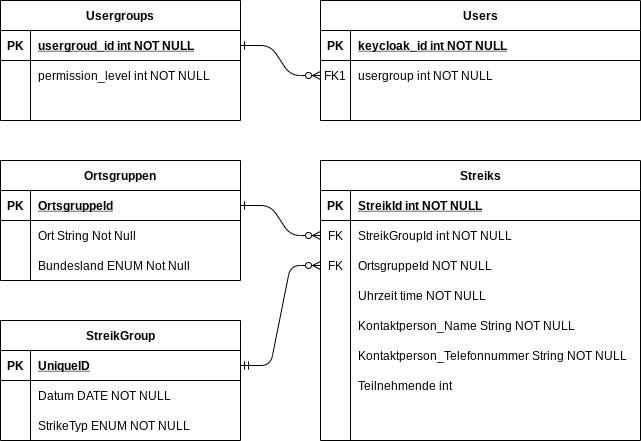

The diagram above was exported from draw.io. Its source (the exported page's mxGraphModel, read from the mxfile embedded in the PNG):
<mxGraphModel dx="852" dy="566" grid="1" gridSize="10" guides="1" tooltips="1" connect="1" arrows="1" fold="1" page="1" pageScale="1" pageWidth="850" pageHeight="1100" math="0" shadow="0" extFonts="Permanent Marker^https://fonts.googleapis.com/css?family=Permanent+Marker">
  <root>
    <mxCell id="0" />
    <mxCell id="1" parent="0" />
    <mxCell id="C-vyLk0tnHw3VtMMgP7b-1" value="" style="edgeStyle=entityRelationEdgeStyle;endArrow=ERzeroToMany;startArrow=ERone;endFill=1;startFill=0;" parent="1" source="C-vyLk0tnHw3VtMMgP7b-24" target="C-vyLk0tnHw3VtMMgP7b-6" edge="1">
      <mxGeometry width="100" height="100" relative="1" as="geometry">
        <mxPoint x="300" y="640" as="sourcePoint" />
        <mxPoint x="400" y="540" as="targetPoint" />
      </mxGeometry>
    </mxCell>
    <mxCell id="C-vyLk0tnHw3VtMMgP7b-2" value="Users" style="shape=table;startSize=30;container=1;collapsible=1;childLayout=tableLayout;fixedRows=1;rowLines=0;fontStyle=1;align=center;resizeLast=1;" parent="1" vertex="1">
      <mxGeometry x="400" y="40" width="320" height="120" as="geometry" />
    </mxCell>
    <mxCell id="C-vyLk0tnHw3VtMMgP7b-3" value="" style="shape=partialRectangle;collapsible=0;dropTarget=0;pointerEvents=0;fillColor=none;points=[[0,0.5],[1,0.5]];portConstraint=eastwest;top=0;left=0;right=0;bottom=1;" parent="C-vyLk0tnHw3VtMMgP7b-2" vertex="1">
      <mxGeometry y="30" width="320" height="30" as="geometry" />
    </mxCell>
    <mxCell id="C-vyLk0tnHw3VtMMgP7b-4" value="PK" style="shape=partialRectangle;overflow=hidden;connectable=0;fillColor=none;top=0;left=0;bottom=0;right=0;fontStyle=1;" parent="C-vyLk0tnHw3VtMMgP7b-3" vertex="1">
      <mxGeometry width="30" height="30" as="geometry" />
    </mxCell>
    <mxCell id="C-vyLk0tnHw3VtMMgP7b-5" value="keycloak_id int NOT NULL " style="shape=partialRectangle;overflow=hidden;connectable=0;fillColor=none;top=0;left=0;bottom=0;right=0;align=left;spacingLeft=6;fontStyle=5;" parent="C-vyLk0tnHw3VtMMgP7b-3" vertex="1">
      <mxGeometry x="30" width="290" height="30" as="geometry" />
    </mxCell>
    <mxCell id="C-vyLk0tnHw3VtMMgP7b-6" value="" style="shape=partialRectangle;collapsible=0;dropTarget=0;pointerEvents=0;fillColor=none;points=[[0,0.5],[1,0.5]];portConstraint=eastwest;top=0;left=0;right=0;bottom=0;" parent="C-vyLk0tnHw3VtMMgP7b-2" vertex="1">
      <mxGeometry y="60" width="320" height="30" as="geometry" />
    </mxCell>
    <mxCell id="C-vyLk0tnHw3VtMMgP7b-7" value="FK1" style="shape=partialRectangle;overflow=hidden;connectable=0;fillColor=none;top=0;left=0;bottom=0;right=0;" parent="C-vyLk0tnHw3VtMMgP7b-6" vertex="1">
      <mxGeometry width="30" height="30" as="geometry" />
    </mxCell>
    <mxCell id="C-vyLk0tnHw3VtMMgP7b-8" value="usergroup int NOT NULL" style="shape=partialRectangle;overflow=hidden;connectable=0;fillColor=none;top=0;left=0;bottom=0;right=0;align=left;spacingLeft=6;" parent="C-vyLk0tnHw3VtMMgP7b-6" vertex="1">
      <mxGeometry x="30" width="290" height="30" as="geometry" />
    </mxCell>
    <mxCell id="C-vyLk0tnHw3VtMMgP7b-23" value="Usergroups" style="shape=table;startSize=30;container=1;collapsible=1;childLayout=tableLayout;fixedRows=1;rowLines=0;fontStyle=1;align=center;resizeLast=1;" parent="1" vertex="1">
      <mxGeometry x="80" y="40" width="240" height="120" as="geometry" />
    </mxCell>
    <mxCell id="C-vyLk0tnHw3VtMMgP7b-24" value="" style="shape=partialRectangle;collapsible=0;dropTarget=0;pointerEvents=0;fillColor=none;points=[[0,0.5],[1,0.5]];portConstraint=eastwest;top=0;left=0;right=0;bottom=1;" parent="C-vyLk0tnHw3VtMMgP7b-23" vertex="1">
      <mxGeometry y="30" width="240" height="30" as="geometry" />
    </mxCell>
    <mxCell id="C-vyLk0tnHw3VtMMgP7b-25" value="PK" style="shape=partialRectangle;overflow=hidden;connectable=0;fillColor=none;top=0;left=0;bottom=0;right=0;fontStyle=1;" parent="C-vyLk0tnHw3VtMMgP7b-24" vertex="1">
      <mxGeometry width="30" height="30" as="geometry" />
    </mxCell>
    <mxCell id="C-vyLk0tnHw3VtMMgP7b-26" value="usergroud_id int NOT NULL" style="shape=partialRectangle;overflow=hidden;connectable=0;fillColor=none;top=0;left=0;bottom=0;right=0;align=left;spacingLeft=6;fontStyle=5;" parent="C-vyLk0tnHw3VtMMgP7b-24" vertex="1">
      <mxGeometry x="30" width="210" height="30" as="geometry" />
    </mxCell>
    <mxCell id="C-vyLk0tnHw3VtMMgP7b-27" value="" style="shape=partialRectangle;collapsible=0;dropTarget=0;pointerEvents=0;fillColor=none;points=[[0,0.5],[1,0.5]];portConstraint=eastwest;top=0;left=0;right=0;bottom=0;" parent="C-vyLk0tnHw3VtMMgP7b-23" vertex="1">
      <mxGeometry y="60" width="240" height="30" as="geometry" />
    </mxCell>
    <mxCell id="C-vyLk0tnHw3VtMMgP7b-28" value="" style="shape=partialRectangle;overflow=hidden;connectable=0;fillColor=none;top=0;left=0;bottom=0;right=0;" parent="C-vyLk0tnHw3VtMMgP7b-27" vertex="1">
      <mxGeometry width="30" height="30" as="geometry" />
    </mxCell>
    <mxCell id="C-vyLk0tnHw3VtMMgP7b-29" value="permission_level int NOT NULL" style="shape=partialRectangle;overflow=hidden;connectable=0;fillColor=none;top=0;left=0;bottom=0;right=0;align=left;spacingLeft=6;" parent="C-vyLk0tnHw3VtMMgP7b-27" vertex="1">
      <mxGeometry x="30" width="210" height="30" as="geometry" />
    </mxCell>
    <mxCell id="EZ5h4c6IRyT1T5dlxFb6-8" value="StreikGroup" style="shape=table;startSize=30;container=1;collapsible=1;childLayout=tableLayout;fixedRows=1;rowLines=0;fontStyle=1;align=center;resizeLast=1;" parent="1" vertex="1">
      <mxGeometry x="80" y="360" width="240" height="120" as="geometry" />
    </mxCell>
    <mxCell id="EZ5h4c6IRyT1T5dlxFb6-9" value="" style="shape=partialRectangle;collapsible=0;dropTarget=0;pointerEvents=0;fillColor=none;top=0;left=0;bottom=1;right=0;points=[[0,0.5],[1,0.5]];portConstraint=eastwest;" parent="EZ5h4c6IRyT1T5dlxFb6-8" vertex="1">
      <mxGeometry y="30" width="240" height="30" as="geometry" />
    </mxCell>
    <mxCell id="EZ5h4c6IRyT1T5dlxFb6-10" value="PK" style="shape=partialRectangle;connectable=0;fillColor=none;top=0;left=0;bottom=0;right=0;fontStyle=1;overflow=hidden;" parent="EZ5h4c6IRyT1T5dlxFb6-9" vertex="1">
      <mxGeometry width="30" height="30" as="geometry" />
    </mxCell>
    <mxCell id="EZ5h4c6IRyT1T5dlxFb6-11" value="UniqueID" style="shape=partialRectangle;connectable=0;fillColor=none;top=0;left=0;bottom=0;right=0;align=left;spacingLeft=6;fontStyle=5;overflow=hidden;" parent="EZ5h4c6IRyT1T5dlxFb6-9" vertex="1">
      <mxGeometry x="30" width="210" height="30" as="geometry" />
    </mxCell>
    <mxCell id="EZ5h4c6IRyT1T5dlxFb6-12" value="" style="shape=partialRectangle;collapsible=0;dropTarget=0;pointerEvents=0;fillColor=none;top=0;left=0;bottom=0;right=0;points=[[0,0.5],[1,0.5]];portConstraint=eastwest;" parent="EZ5h4c6IRyT1T5dlxFb6-8" vertex="1">
      <mxGeometry y="60" width="240" height="30" as="geometry" />
    </mxCell>
    <mxCell id="EZ5h4c6IRyT1T5dlxFb6-13" value="" style="shape=partialRectangle;connectable=0;fillColor=none;top=0;left=0;bottom=0;right=0;editable=1;overflow=hidden;" parent="EZ5h4c6IRyT1T5dlxFb6-12" vertex="1">
      <mxGeometry width="30" height="30" as="geometry" />
    </mxCell>
    <mxCell id="EZ5h4c6IRyT1T5dlxFb6-14" value="Datum DATE NOT NULL" style="shape=partialRectangle;connectable=0;fillColor=none;top=0;left=0;bottom=0;right=0;align=left;spacingLeft=6;overflow=hidden;" parent="EZ5h4c6IRyT1T5dlxFb6-12" vertex="1">
      <mxGeometry x="30" width="210" height="30" as="geometry" />
    </mxCell>
    <mxCell id="EZ5h4c6IRyT1T5dlxFb6-65" value="" style="shape=partialRectangle;collapsible=0;dropTarget=0;pointerEvents=0;fillColor=none;top=0;left=0;bottom=0;right=0;points=[[0,0.5],[1,0.5]];portConstraint=eastwest;" parent="EZ5h4c6IRyT1T5dlxFb6-8" vertex="1">
      <mxGeometry y="90" width="240" height="30" as="geometry" />
    </mxCell>
    <mxCell id="EZ5h4c6IRyT1T5dlxFb6-66" value="" style="shape=partialRectangle;connectable=0;fillColor=none;top=0;left=0;bottom=0;right=0;editable=1;overflow=hidden;" parent="EZ5h4c6IRyT1T5dlxFb6-65" vertex="1">
      <mxGeometry width="30" height="30" as="geometry" />
    </mxCell>
    <mxCell id="EZ5h4c6IRyT1T5dlxFb6-67" value="StrikeTyp ENUM NOT NULL" style="shape=partialRectangle;connectable=0;fillColor=none;top=0;left=0;bottom=0;right=0;align=left;spacingLeft=6;overflow=hidden;" parent="EZ5h4c6IRyT1T5dlxFb6-65" vertex="1">
      <mxGeometry x="30" width="210" height="30" as="geometry" />
    </mxCell>
    <mxCell id="EZ5h4c6IRyT1T5dlxFb6-21" value="Streiks" style="shape=table;startSize=30;container=1;collapsible=1;childLayout=tableLayout;fixedRows=1;rowLines=0;fontStyle=1;align=center;resizeLast=1;" parent="1" vertex="1">
      <mxGeometry x="400" y="200" width="320" height="280" as="geometry" />
    </mxCell>
    <mxCell id="EZ5h4c6IRyT1T5dlxFb6-22" value="" style="shape=partialRectangle;collapsible=0;dropTarget=0;pointerEvents=0;fillColor=none;top=0;left=0;bottom=1;right=0;points=[[0,0.5],[1,0.5]];portConstraint=eastwest;" parent="EZ5h4c6IRyT1T5dlxFb6-21" vertex="1">
      <mxGeometry y="30" width="320" height="30" as="geometry" />
    </mxCell>
    <mxCell id="EZ5h4c6IRyT1T5dlxFb6-23" value="PK" style="shape=partialRectangle;connectable=0;fillColor=none;top=0;left=0;bottom=0;right=0;fontStyle=1;overflow=hidden;" parent="EZ5h4c6IRyT1T5dlxFb6-22" vertex="1">
      <mxGeometry width="30" height="30" as="geometry" />
    </mxCell>
    <mxCell id="EZ5h4c6IRyT1T5dlxFb6-24" value="StreikId int NOT NULL" style="shape=partialRectangle;connectable=0;fillColor=none;top=0;left=0;bottom=0;right=0;align=left;spacingLeft=6;fontStyle=5;overflow=hidden;" parent="EZ5h4c6IRyT1T5dlxFb6-22" vertex="1">
      <mxGeometry x="30" width="290" height="30" as="geometry" />
    </mxCell>
    <mxCell id="EZ5h4c6IRyT1T5dlxFb6-34" value="" style="shape=partialRectangle;collapsible=0;dropTarget=0;pointerEvents=0;fillColor=none;top=0;left=0;bottom=0;right=0;points=[[0,0.5],[1,0.5]];portConstraint=eastwest;" parent="EZ5h4c6IRyT1T5dlxFb6-21" vertex="1">
      <mxGeometry y="60" width="320" height="30" as="geometry" />
    </mxCell>
    <mxCell id="EZ5h4c6IRyT1T5dlxFb6-35" value="FK" style="shape=partialRectangle;connectable=0;fillColor=none;top=0;left=0;bottom=0;right=0;fontStyle=0;overflow=hidden;" parent="EZ5h4c6IRyT1T5dlxFb6-34" vertex="1">
      <mxGeometry width="30" height="30" as="geometry" />
    </mxCell>
    <mxCell id="EZ5h4c6IRyT1T5dlxFb6-36" value="StreikGroupId int NOT NULL" style="shape=partialRectangle;connectable=0;fillColor=none;top=0;left=0;bottom=0;right=0;align=left;spacingLeft=6;fontStyle=0;overflow=hidden;" parent="EZ5h4c6IRyT1T5dlxFb6-34" vertex="1">
      <mxGeometry x="30" width="290" height="30" as="geometry" />
    </mxCell>
    <mxCell id="EZ5h4c6IRyT1T5dlxFb6-37" value="" style="shape=partialRectangle;collapsible=0;dropTarget=0;pointerEvents=0;fillColor=none;top=0;left=0;bottom=0;right=0;points=[[0,0.5],[1,0.5]];portConstraint=eastwest;" parent="EZ5h4c6IRyT1T5dlxFb6-21" vertex="1">
      <mxGeometry y="90" width="320" height="30" as="geometry" />
    </mxCell>
    <mxCell id="EZ5h4c6IRyT1T5dlxFb6-38" value="FK" style="shape=partialRectangle;connectable=0;fillColor=none;top=0;left=0;bottom=0;right=0;fontStyle=0;overflow=hidden;" parent="EZ5h4c6IRyT1T5dlxFb6-37" vertex="1">
      <mxGeometry width="30" height="30" as="geometry" />
    </mxCell>
    <mxCell id="EZ5h4c6IRyT1T5dlxFb6-39" value="OrtsgruppeId NOT NULL" style="shape=partialRectangle;connectable=0;fillColor=none;top=0;left=0;bottom=0;right=0;align=left;spacingLeft=6;fontStyle=0;overflow=hidden;" parent="EZ5h4c6IRyT1T5dlxFb6-37" vertex="1">
      <mxGeometry x="30" width="290" height="30" as="geometry" />
    </mxCell>
    <mxCell id="EZ5h4c6IRyT1T5dlxFb6-59" value="" style="shape=partialRectangle;collapsible=0;dropTarget=0;pointerEvents=0;fillColor=none;top=0;left=0;bottom=0;right=0;points=[[0,0.5],[1,0.5]];portConstraint=eastwest;" parent="EZ5h4c6IRyT1T5dlxFb6-21" vertex="1">
      <mxGeometry y="120" width="320" height="30" as="geometry" />
    </mxCell>
    <mxCell id="EZ5h4c6IRyT1T5dlxFb6-60" value="" style="shape=partialRectangle;connectable=0;fillColor=none;top=0;left=0;bottom=0;right=0;editable=1;overflow=hidden;" parent="EZ5h4c6IRyT1T5dlxFb6-59" vertex="1">
      <mxGeometry width="30" height="30" as="geometry" />
    </mxCell>
    <mxCell id="EZ5h4c6IRyT1T5dlxFb6-61" value="Uhrzeit time NOT NULL" style="shape=partialRectangle;connectable=0;fillColor=none;top=0;left=0;bottom=0;right=0;align=left;spacingLeft=6;overflow=hidden;" parent="EZ5h4c6IRyT1T5dlxFb6-59" vertex="1">
      <mxGeometry x="30" width="290" height="30" as="geometry" />
    </mxCell>
    <mxCell id="EZ5h4c6IRyT1T5dlxFb6-31" value="" style="shape=partialRectangle;collapsible=0;dropTarget=0;pointerEvents=0;fillColor=none;top=0;left=0;bottom=0;right=0;points=[[0,0.5],[1,0.5]];portConstraint=eastwest;" parent="EZ5h4c6IRyT1T5dlxFb6-21" vertex="1">
      <mxGeometry y="150" width="320" height="30" as="geometry" />
    </mxCell>
    <mxCell id="EZ5h4c6IRyT1T5dlxFb6-32" value="" style="shape=partialRectangle;connectable=0;fillColor=none;top=0;left=0;bottom=0;right=0;editable=1;overflow=hidden;" parent="EZ5h4c6IRyT1T5dlxFb6-31" vertex="1">
      <mxGeometry width="30" height="30" as="geometry" />
    </mxCell>
    <mxCell id="EZ5h4c6IRyT1T5dlxFb6-33" value="Kontaktperson_Name String NOT NULL" style="shape=partialRectangle;connectable=0;fillColor=none;top=0;left=0;bottom=0;right=0;align=left;spacingLeft=6;overflow=hidden;" parent="EZ5h4c6IRyT1T5dlxFb6-31" vertex="1">
      <mxGeometry x="30" width="290" height="30" as="geometry" />
    </mxCell>
    <mxCell id="EZ5h4c6IRyT1T5dlxFb6-56" value="" style="shape=partialRectangle;collapsible=0;dropTarget=0;pointerEvents=0;fillColor=none;top=0;left=0;bottom=0;right=0;points=[[0,0.5],[1,0.5]];portConstraint=eastwest;" parent="EZ5h4c6IRyT1T5dlxFb6-21" vertex="1">
      <mxGeometry y="180" width="320" height="30" as="geometry" />
    </mxCell>
    <mxCell id="EZ5h4c6IRyT1T5dlxFb6-57" value="" style="shape=partialRectangle;connectable=0;fillColor=none;top=0;left=0;bottom=0;right=0;editable=1;overflow=hidden;" parent="EZ5h4c6IRyT1T5dlxFb6-56" vertex="1">
      <mxGeometry width="30" height="30" as="geometry" />
    </mxCell>
    <mxCell id="EZ5h4c6IRyT1T5dlxFb6-58" value="Kontaktperson_Telefonnummer String NOT NULL" style="shape=partialRectangle;connectable=0;fillColor=none;top=0;left=0;bottom=0;right=0;align=left;spacingLeft=6;overflow=hidden;" parent="EZ5h4c6IRyT1T5dlxFb6-56" vertex="1">
      <mxGeometry x="30" width="290" height="30" as="geometry" />
    </mxCell>
    <mxCell id="iqZDWF9nlHcW0ITiNDCV-1" value="" style="shape=partialRectangle;collapsible=0;dropTarget=0;pointerEvents=0;fillColor=none;top=0;left=0;bottom=0;right=0;points=[[0,0.5],[1,0.5]];portConstraint=eastwest;" parent="EZ5h4c6IRyT1T5dlxFb6-21" vertex="1">
      <mxGeometry y="210" width="320" height="30" as="geometry" />
    </mxCell>
    <mxCell id="iqZDWF9nlHcW0ITiNDCV-2" value="" style="shape=partialRectangle;connectable=0;fillColor=none;top=0;left=0;bottom=0;right=0;editable=1;overflow=hidden;" parent="iqZDWF9nlHcW0ITiNDCV-1" vertex="1">
      <mxGeometry width="30" height="30" as="geometry" />
    </mxCell>
    <mxCell id="iqZDWF9nlHcW0ITiNDCV-3" value="Teilnehmende int" style="shape=partialRectangle;connectable=0;fillColor=none;top=0;left=0;bottom=0;right=0;align=left;spacingLeft=6;overflow=hidden;" parent="iqZDWF9nlHcW0ITiNDCV-1" vertex="1">
      <mxGeometry x="30" width="290" height="30" as="geometry" />
    </mxCell>
    <mxCell id="EZ5h4c6IRyT1T5dlxFb6-40" value="Ortsgruppen" style="shape=table;startSize=30;container=1;collapsible=1;childLayout=tableLayout;fixedRows=1;rowLines=0;fontStyle=1;align=center;resizeLast=1;" parent="1" vertex="1">
      <mxGeometry x="80" y="200" width="240" height="120" as="geometry" />
    </mxCell>
    <mxCell id="EZ5h4c6IRyT1T5dlxFb6-41" value="" style="shape=partialRectangle;collapsible=0;dropTarget=0;pointerEvents=0;fillColor=none;top=0;left=0;bottom=1;right=0;points=[[0,0.5],[1,0.5]];portConstraint=eastwest;" parent="EZ5h4c6IRyT1T5dlxFb6-40" vertex="1">
      <mxGeometry y="30" width="240" height="30" as="geometry" />
    </mxCell>
    <mxCell id="EZ5h4c6IRyT1T5dlxFb6-42" value="PK" style="shape=partialRectangle;connectable=0;fillColor=none;top=0;left=0;bottom=0;right=0;fontStyle=1;overflow=hidden;" parent="EZ5h4c6IRyT1T5dlxFb6-41" vertex="1">
      <mxGeometry width="30" height="30" as="geometry" />
    </mxCell>
    <mxCell id="EZ5h4c6IRyT1T5dlxFb6-43" value="OrtsgruppeId" style="shape=partialRectangle;connectable=0;fillColor=none;top=0;left=0;bottom=0;right=0;align=left;spacingLeft=6;fontStyle=5;overflow=hidden;" parent="EZ5h4c6IRyT1T5dlxFb6-41" vertex="1">
      <mxGeometry x="30" width="210" height="30" as="geometry" />
    </mxCell>
    <mxCell id="EZ5h4c6IRyT1T5dlxFb6-44" value="" style="shape=partialRectangle;collapsible=0;dropTarget=0;pointerEvents=0;fillColor=none;top=0;left=0;bottom=0;right=0;points=[[0,0.5],[1,0.5]];portConstraint=eastwest;" parent="EZ5h4c6IRyT1T5dlxFb6-40" vertex="1">
      <mxGeometry y="60" width="240" height="30" as="geometry" />
    </mxCell>
    <mxCell id="EZ5h4c6IRyT1T5dlxFb6-45" value="" style="shape=partialRectangle;connectable=0;fillColor=none;top=0;left=0;bottom=0;right=0;editable=1;overflow=hidden;" parent="EZ5h4c6IRyT1T5dlxFb6-44" vertex="1">
      <mxGeometry width="30" height="30" as="geometry" />
    </mxCell>
    <mxCell id="EZ5h4c6IRyT1T5dlxFb6-46" value="Ort String Not Null" style="shape=partialRectangle;connectable=0;fillColor=none;top=0;left=0;bottom=0;right=0;align=left;spacingLeft=6;overflow=hidden;" parent="EZ5h4c6IRyT1T5dlxFb6-44" vertex="1">
      <mxGeometry x="30" width="210" height="30" as="geometry" />
    </mxCell>
    <mxCell id="EZ5h4c6IRyT1T5dlxFb6-47" value="" style="shape=partialRectangle;collapsible=0;dropTarget=0;pointerEvents=0;fillColor=none;top=0;left=0;bottom=0;right=0;points=[[0,0.5],[1,0.5]];portConstraint=eastwest;" parent="EZ5h4c6IRyT1T5dlxFb6-40" vertex="1">
      <mxGeometry y="90" width="240" height="30" as="geometry" />
    </mxCell>
    <mxCell id="EZ5h4c6IRyT1T5dlxFb6-48" value="" style="shape=partialRectangle;connectable=0;fillColor=none;top=0;left=0;bottom=0;right=0;editable=1;overflow=hidden;" parent="EZ5h4c6IRyT1T5dlxFb6-47" vertex="1">
      <mxGeometry width="30" height="30" as="geometry" />
    </mxCell>
    <mxCell id="EZ5h4c6IRyT1T5dlxFb6-49" value="Bundesland ENUM Not Null" style="shape=partialRectangle;connectable=0;fillColor=none;top=0;left=0;bottom=0;right=0;align=left;spacingLeft=6;overflow=hidden;" parent="EZ5h4c6IRyT1T5dlxFb6-47" vertex="1">
      <mxGeometry x="30" width="210" height="30" as="geometry" />
    </mxCell>
    <mxCell id="EZ5h4c6IRyT1T5dlxFb6-69" value="" style="edgeStyle=entityRelationEdgeStyle;fontSize=12;html=1;endArrow=ERzeroToMany;startArrow=ERmandOne;entryX=0;entryY=0.5;entryDx=0;entryDy=0;exitX=1;exitY=0.5;exitDx=0;exitDy=0;" parent="1" source="EZ5h4c6IRyT1T5dlxFb6-9" target="EZ5h4c6IRyT1T5dlxFb6-37" edge="1">
      <mxGeometry width="100" height="100" relative="1" as="geometry">
        <mxPoint x="290" y="420" as="sourcePoint" />
        <mxPoint x="390" y="320" as="targetPoint" />
      </mxGeometry>
    </mxCell>
    <mxCell id="EZ5h4c6IRyT1T5dlxFb6-71" value="" style="edgeStyle=entityRelationEdgeStyle;endArrow=ERzeroToMany;startArrow=ERone;endFill=1;startFill=0;exitX=1;exitY=0.5;exitDx=0;exitDy=0;entryX=0;entryY=0.5;entryDx=0;entryDy=0;" parent="1" source="EZ5h4c6IRyT1T5dlxFb6-41" target="EZ5h4c6IRyT1T5dlxFb6-34" edge="1">
      <mxGeometry width="100" height="100" relative="1" as="geometry">
        <mxPoint x="310" y="220" as="sourcePoint" />
        <mxPoint x="390" y="250" as="targetPoint" />
      </mxGeometry>
    </mxCell>
  </root>
</mxGraphModel>